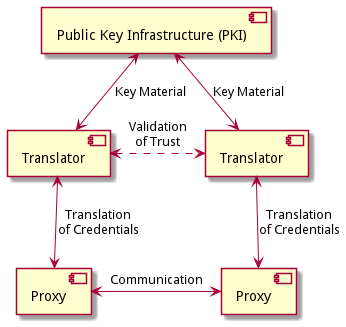

The diagram above was rendered by PlantUML. Its source (embedded in the PNG):
@startuml
skinparam backgroundcolor transparent

component "Public Key Infrastructure (PKI)" as pki

component "Translator" as t_a
component "Translator" as t_b

component "Proxy" as p_a
component "Proxy" as p_b

pki <--> t_a : Key Material
pki <--> t_b : Key Material

t_a <--> p_a : Translation\nof Credentials
t_b <--> p_b : Translation\nof Credentials

t_a <.> t_b : Validation\nof Trust

p_a <-> p_b : Communication

@enduml